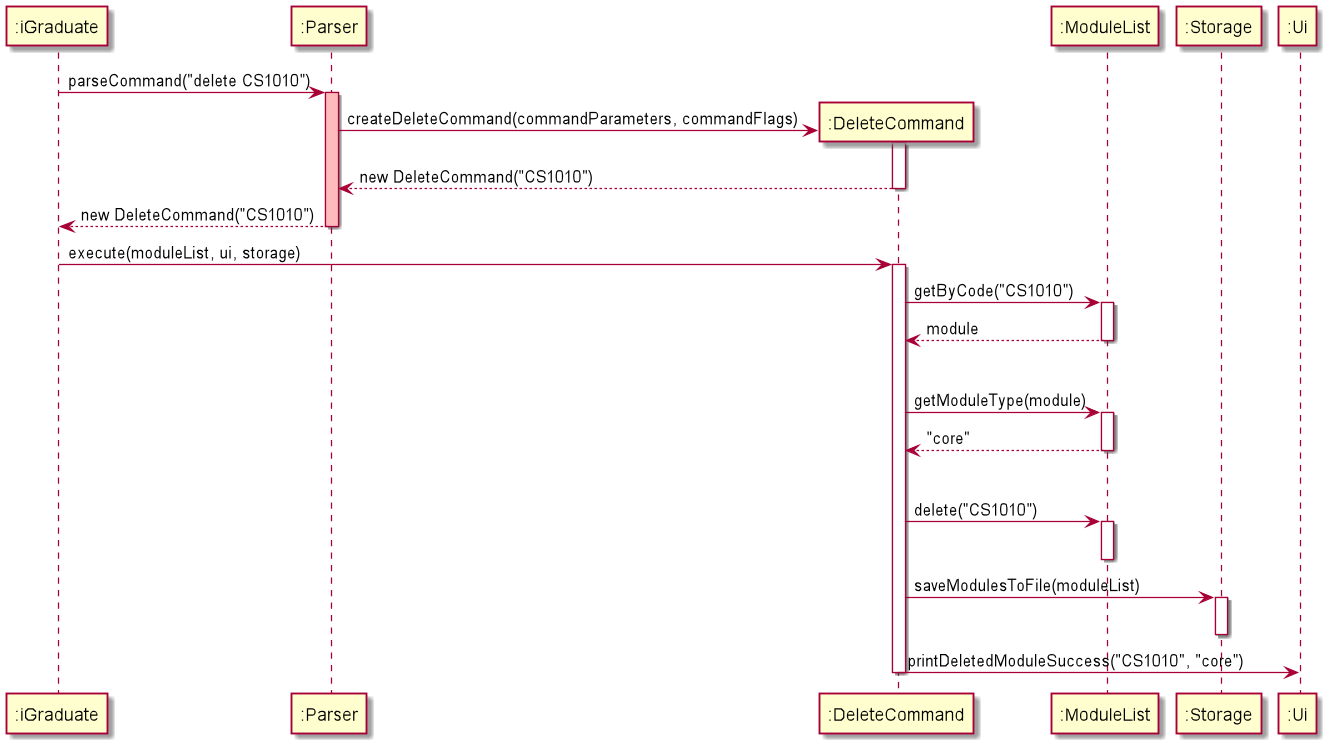

The diagram above was rendered by PlantUML. Its source (embedded in the PNG):
@startuml
participant ":iGraduate" as iGraduate
participant ":Parser" as Parser
participant ":DeleteCommand" as DeleteCommand
participant ":ModuleList" as ModuleList
participant ":Storage" as Storage
participant ":Ui" as Ui

iGraduate -> Parser: parseCommand("delete CS1010")
activate Parser #FFBBBB

create DeleteCommand
Parser -> DeleteCommand: createDeleteCommand(commandParameters, commandFlags)
activate DeleteCommand
DeleteCommand --> Parser: new DeleteCommand("CS1010")
deactivate DeleteCommand

Parser --> iGraduate: new DeleteCommand("CS1010")
deactivate Parser

iGraduate -> DeleteCommand: execute(moduleList, ui, storage)
activate DeleteCommand

DeleteCommand -> ModuleList: getByCode("CS1010")
activate ModuleList
ModuleList --> DeleteCommand: module
deactivate ModuleList

ModuleList -[hidden]-> ModuleList
DeleteCommand -> ModuleList: getModuleType(module)
activate ModuleList
ModuleList --> DeleteCommand: "core"
deactivate ModuleList

ModuleList -[hidden]-> ModuleList
DeleteCommand -> ModuleList: delete("CS1010")
activate ModuleList
deactivate ModuleList

DeleteCommand -> Storage: saveModulesToFile(moduleList)
activate Storage
deactivate Storage

DeleteCommand -> Ui: printDeletedModuleSuccess("CS1010", "core")
deactivate DeleteCommand
@enduml